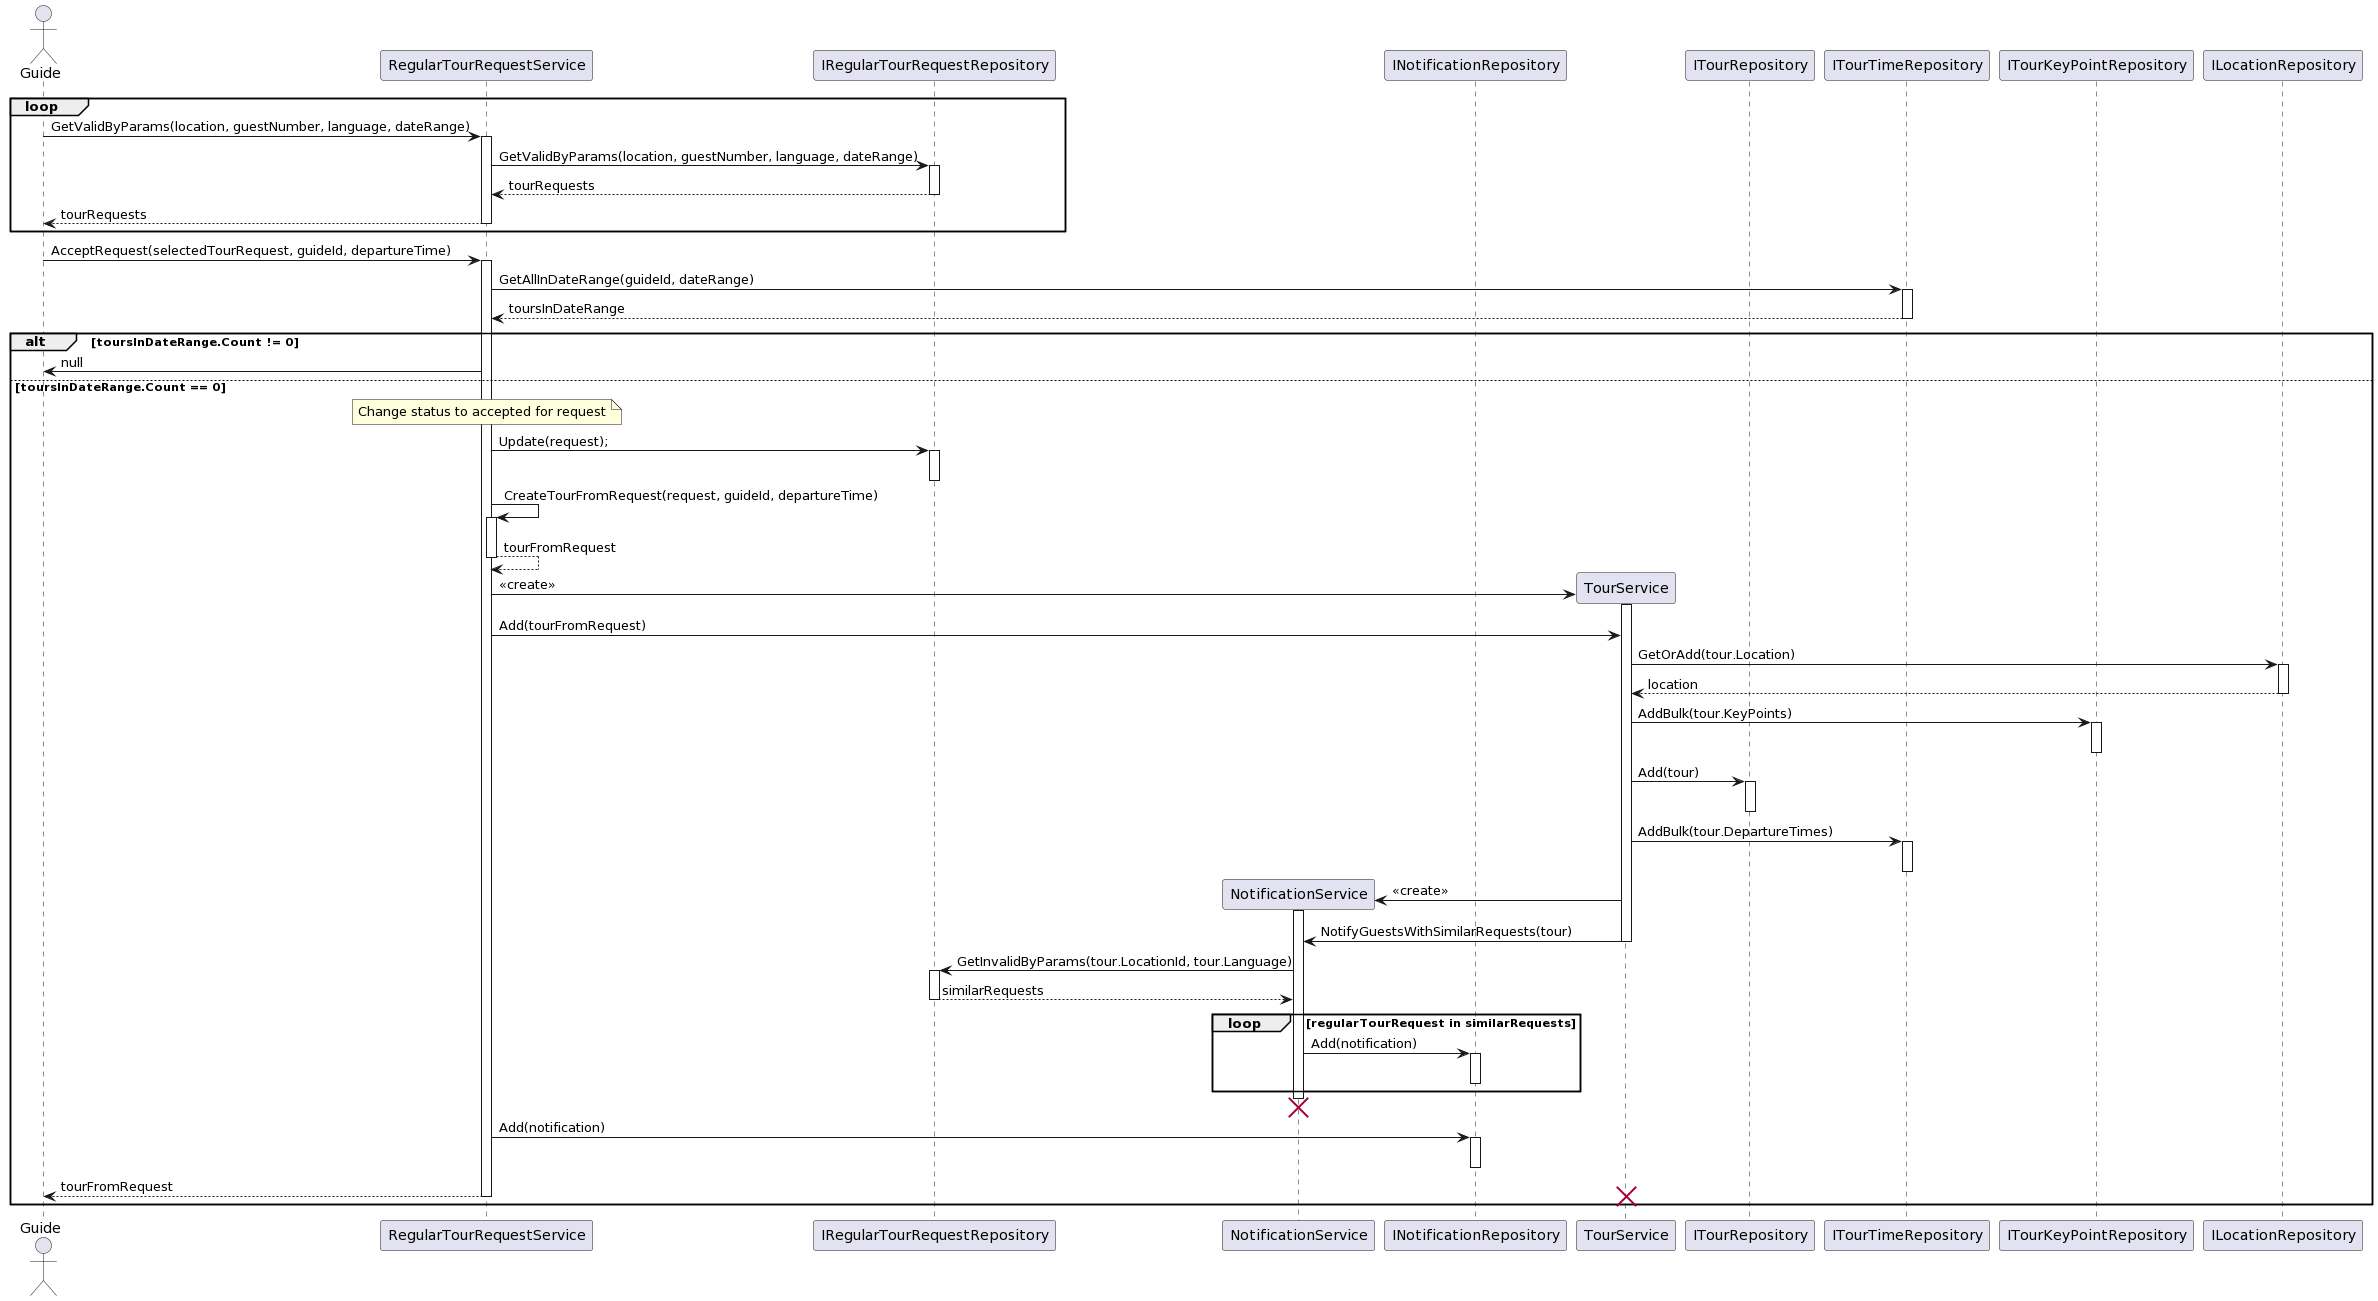

The diagram above was rendered by PlantUML. Its source (embedded in the PNG):
@startuml
actor Guide

participant RegularTourRequestService as rtrs
participant IRegularTourRequestRepository as irtrr
participant NotificationService as ns
participant INotificationRepository as inr
participant TourService as ts
participant ITourRepository as itr
participant ITourTimeRepository as ittr
participant ITourKeyPointRepository as itkpr
participant ILocationRepository as ilr

loop
Guide -> rtrs : GetValidByParams(location, guestNumber, language, dateRange)
activate rtrs
rtrs -> irtrr : GetValidByParams(location, guestNumber, language, dateRange)
activate irtrr
irtrr --> rtrs : tourRequests
deactivate irtrr
rtrs --> Guide : tourRequests
deactivate rtrs
end

Guide -> rtrs : AcceptRequest(selectedTourRequest, guideId, departureTime)
activate rtrs

rtrs -> ittr : GetAllInDateRange(guideId, dateRange)
activate ittr
ittr --> rtrs : toursInDateRange
deactivate ittr
alt toursInDateRange.Count != 0
 rtrs -> Guide : null
else toursInDateRange.Count == 0

note over rtrs
 Change status to accepted for request
end note
rtrs -> irtrr : Update(request);
activate irtrr
deactivate irtrr

rtrs -> rtrs : CreateTourFromRequest(request, guideId, departureTime)
activate rtrs
return tourFromRequest

rtrs -> ts **: <<create>>
activate ts
rtrs -> ts: Add(tourFromRequest)
ts -> ilr : GetOrAdd(tour.Location)
activate ilr 
ilr --> ts : location
deactivate ilr
ts -> itkpr: AddBulk(tour.KeyPoints)
activate itkpr
deactivate itkpr
ts -> itr : Add(tour)
activate itr
deactivate itr
ts -> ittr: AddBulk(tour.DepartureTimes) 
activate ittr
deactivate ittr
ts -> ns **: <<create>>
activate ns
ts-> ns: NotifyGuestsWithSimilarRequests(tour)
deactivate ts
ns -> irtrr: GetInvalidByParams(tour.LocationId, tour.Language)
activate irtrr
irtrr --> ns: similarRequests
deactivate irtrr
loop regularTourRequest in similarRequests
ns -> inr: Add(notification)
activate inr
deactivate inr
end
deactivate ns
destroy ns
rtrs-> inr: Add(notification)
activate inr
deactivate inr
rtrs --> Guide : tourFromRequest
deactivate rtrs 

destroy ts
end
@enduml